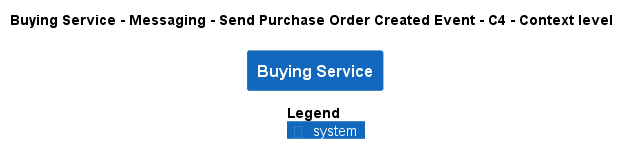

The diagram above was rendered by PlantUML. Its source (embedded in the PNG):
@startuml
!pragma layout smetana
!include ..\..\..\..\..\..\.c4s\C4_Context.puml

AddElementTag("state:new", $bgColor=green, $fontColor=#ffffff, $borderColor=green, $shadowing="False")
AddElementTag("state:changed", $bgColor=orange, $fontColor=#ffffff, $borderColor=orange, $shadowing="False")
AddElementTag("state:removed", $bgColor=red, $fontColor=#ffffff, $borderColor=red, $shadowing="False")

AddRelTag("state:new", $textColor=green, $lineColor=green)
AddRelTag("state:changed", $textColor=orange, $lineColor=orange)
AddRelTag("state:removed", $textColor=red, $lineColor=red)

SHOW_PERSON_PORTRAIT()
LAYOUT_TOP_DOWN()

skinparam linetype polyline

title Buying Service - Messaging - Send Purchase Order Created Event - C4 - Context level

System(ECommercePlatform.SoftwareSystems.BuyingService, "Buying Service", "")



SHOW_LEGEND()
@enduml